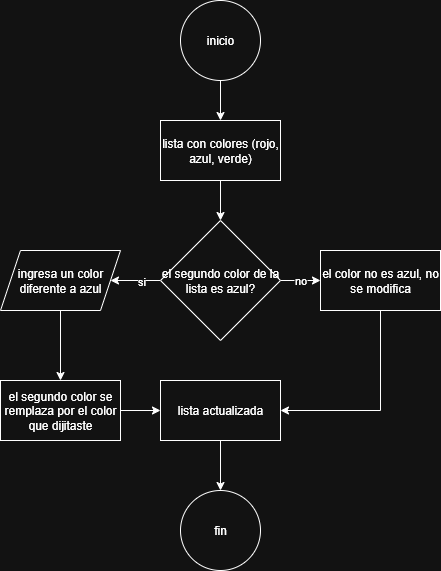

The diagram above was exported from draw.io. Its source (the exported page's mxGraphModel, read from the mxfile embedded in the PNG):
<mxGraphModel dx="786" dy="562" grid="1" gridSize="10" guides="1" tooltips="1" connect="1" arrows="1" fold="1" page="1" pageScale="1" pageWidth="827" pageHeight="1169" math="0" shadow="0">
  <root>
    <mxCell id="0" />
    <mxCell id="1" parent="0" />
    <mxCell id="9A2ns38m1RHcMhZuZdD_-3" value="" style="edgeStyle=orthogonalEdgeStyle;rounded=0;orthogonalLoop=1;jettySize=auto;html=1;" edge="1" parent="1" source="9A2ns38m1RHcMhZuZdD_-1" target="9A2ns38m1RHcMhZuZdD_-2">
      <mxGeometry relative="1" as="geometry" />
    </mxCell>
    <mxCell id="9A2ns38m1RHcMhZuZdD_-1" value="inicio" style="ellipse;whiteSpace=wrap;html=1;" vertex="1" parent="1">
      <mxGeometry x="340" y="80" width="80" height="80" as="geometry" />
    </mxCell>
    <mxCell id="9A2ns38m1RHcMhZuZdD_-5" value="" style="edgeStyle=orthogonalEdgeStyle;rounded=0;orthogonalLoop=1;jettySize=auto;html=1;" edge="1" parent="1" source="9A2ns38m1RHcMhZuZdD_-2" target="9A2ns38m1RHcMhZuZdD_-4">
      <mxGeometry relative="1" as="geometry" />
    </mxCell>
    <mxCell id="9A2ns38m1RHcMhZuZdD_-2" value="lista con colores (rojo, azul, verde)" style="whiteSpace=wrap;html=1;" vertex="1" parent="1">
      <mxGeometry x="320" y="200" width="120" height="60" as="geometry" />
    </mxCell>
    <mxCell id="9A2ns38m1RHcMhZuZdD_-9" value="" style="edgeStyle=orthogonalEdgeStyle;rounded=0;orthogonalLoop=1;jettySize=auto;html=1;" edge="1" parent="1" source="9A2ns38m1RHcMhZuZdD_-4" target="9A2ns38m1RHcMhZuZdD_-8">
      <mxGeometry relative="1" as="geometry" />
    </mxCell>
    <mxCell id="9A2ns38m1RHcMhZuZdD_-10" value="si" style="edgeLabel;html=1;align=center;verticalAlign=middle;resizable=0;points=[];" vertex="1" connectable="0" parent="9A2ns38m1RHcMhZuZdD_-9">
      <mxGeometry x="-0.2" relative="1" as="geometry">
        <mxPoint as="offset" />
      </mxGeometry>
    </mxCell>
    <mxCell id="9A2ns38m1RHcMhZuZdD_-14" value="" style="edgeStyle=orthogonalEdgeStyle;rounded=0;orthogonalLoop=1;jettySize=auto;html=1;" edge="1" parent="1" source="9A2ns38m1RHcMhZuZdD_-4" target="9A2ns38m1RHcMhZuZdD_-13">
      <mxGeometry relative="1" as="geometry" />
    </mxCell>
    <mxCell id="9A2ns38m1RHcMhZuZdD_-15" value="no" style="edgeLabel;html=1;align=center;verticalAlign=middle;resizable=0;points=[];" vertex="1" connectable="0" parent="9A2ns38m1RHcMhZuZdD_-14">
      <mxGeometry x="-0.05" y="1" relative="1" as="geometry">
        <mxPoint as="offset" />
      </mxGeometry>
    </mxCell>
    <mxCell id="9A2ns38m1RHcMhZuZdD_-4" value="el segundo color de la lista es azul?" style="rhombus;whiteSpace=wrap;html=1;" vertex="1" parent="1">
      <mxGeometry x="320" y="300" width="120" height="120" as="geometry" />
    </mxCell>
    <mxCell id="9A2ns38m1RHcMhZuZdD_-12" value="" style="edgeStyle=orthogonalEdgeStyle;rounded=0;orthogonalLoop=1;jettySize=auto;html=1;" edge="1" parent="1" source="9A2ns38m1RHcMhZuZdD_-8" target="9A2ns38m1RHcMhZuZdD_-11">
      <mxGeometry relative="1" as="geometry" />
    </mxCell>
    <mxCell id="9A2ns38m1RHcMhZuZdD_-8" value="ingresa un color diferente a azul" style="shape=parallelogram;perimeter=parallelogramPerimeter;whiteSpace=wrap;html=1;fixedSize=1;" vertex="1" parent="1">
      <mxGeometry x="160" y="330" width="120" height="60" as="geometry" />
    </mxCell>
    <mxCell id="9A2ns38m1RHcMhZuZdD_-17" value="" style="edgeStyle=orthogonalEdgeStyle;rounded=0;orthogonalLoop=1;jettySize=auto;html=1;" edge="1" parent="1" source="9A2ns38m1RHcMhZuZdD_-11" target="9A2ns38m1RHcMhZuZdD_-16">
      <mxGeometry relative="1" as="geometry" />
    </mxCell>
    <mxCell id="9A2ns38m1RHcMhZuZdD_-11" value="el segundo color se remplaza por el color que dijitaste" style="whiteSpace=wrap;html=1;" vertex="1" parent="1">
      <mxGeometry x="160" y="460" width="120" height="60" as="geometry" />
    </mxCell>
    <mxCell id="9A2ns38m1RHcMhZuZdD_-19" value="" style="edgeStyle=orthogonalEdgeStyle;rounded=0;orthogonalLoop=1;jettySize=auto;html=1;entryX=1;entryY=0.5;entryDx=0;entryDy=0;exitX=0.5;exitY=1;exitDx=0;exitDy=0;" edge="1" parent="1" source="9A2ns38m1RHcMhZuZdD_-13" target="9A2ns38m1RHcMhZuZdD_-16">
      <mxGeometry relative="1" as="geometry">
        <mxPoint x="540" y="450" as="targetPoint" />
      </mxGeometry>
    </mxCell>
    <mxCell id="9A2ns38m1RHcMhZuZdD_-13" value="el color no es azul, no se modifica" style="whiteSpace=wrap;html=1;" vertex="1" parent="1">
      <mxGeometry x="480" y="330" width="120" height="60" as="geometry" />
    </mxCell>
    <mxCell id="9A2ns38m1RHcMhZuZdD_-21" value="" style="edgeStyle=orthogonalEdgeStyle;rounded=0;orthogonalLoop=1;jettySize=auto;html=1;" edge="1" parent="1" source="9A2ns38m1RHcMhZuZdD_-16" target="9A2ns38m1RHcMhZuZdD_-20">
      <mxGeometry relative="1" as="geometry" />
    </mxCell>
    <mxCell id="9A2ns38m1RHcMhZuZdD_-16" value="lista actualizada" style="whiteSpace=wrap;html=1;" vertex="1" parent="1">
      <mxGeometry x="320" y="460" width="120" height="60" as="geometry" />
    </mxCell>
    <mxCell id="9A2ns38m1RHcMhZuZdD_-20" value="fin" style="ellipse;whiteSpace=wrap;html=1;" vertex="1" parent="1">
      <mxGeometry x="340" y="570" width="80" height="80" as="geometry" />
    </mxCell>
  </root>
</mxGraphModel>